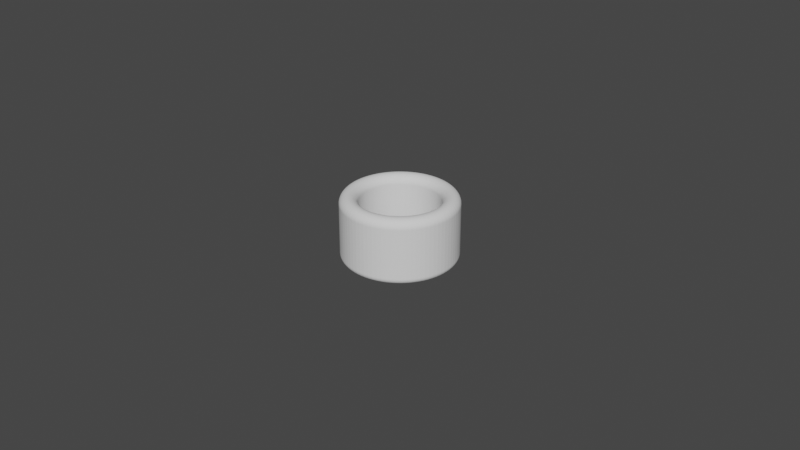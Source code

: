 # Source: Cylinder_ThumbRing_D24.5L20.0T5.5_P.blend  (saved by Blender 4.0.36; exported with 4.5.12 LTS)
import bpy
from mathutils import Matrix  # noqa: F401  (used for matrix-valued properties, if any)

bpy.ops.wm.read_factory_settings(use_empty=True)
scene = bpy.context.scene
scene.name = 'Scene'

# ---- collections
col_collection = bpy.data.collections.new('Collection'); scene.collection.children.link(col_collection)

# ---- world
world_world = bpy.data.worlds.new('World'); scene.world = world_world
world_world.use_nodes = True; world_world.node_tree.nodes.clear()
_N = world_world.node_tree.nodes; _L = world_world.node_tree.links
n0 = _N.new('ShaderNodeOutputWorld'); n0.name = 'World Output'; n0.location = (300, 300)
n1 = _N.new('ShaderNodeBackground'); n1.name = 'Background'; n1.location = (10, 300)
n1.inputs[0].default_value = (0.05088, 0.05088, 0.05088, 1.0)
_L.new(n1.outputs[0], n0.inputs[0])
n0.is_active_output = True
world_world.color = (0.05088, 0.05088, 0.05088)
world_world.use_sun_shadow = False
world_world.sun_shadow_jitter_overblur = 0.0

# ---- meshes
me_cylinder_thumbring_d24_5l20_0t5_5_p = bpy.data.meshes.new('Cylinder_ThumbRing_D24.5L20.0T5.5_P')
me_cylinder_thumbring_d24_5l20_0t5_5_p.from_pydata([(0.0, 0.01225, 0.0), (-0.0009611, 0.01221, 0.0), (-0.001916, 0.0121, 0.0), (-0.00286, 0.01191, 0.0), (-0.003785, 0.01165, 0.0), (-0.004688, 0.01132, 0.0), (-0.005561, 0.01091, 0.0), (-0.006401, 0.01044, 0.0), (-0.0072, 0.00991, 0.0), (-0.007956, 0.009315, 0.0), (-0.008662, 0.008662, 0.0), (-0.009315, 0.007956, 0.0), (-0.00991, 0.0072, 0.0), (-0.01044, 0.006401, 0.0), (-0.01091, 0.005561, 0.0), (-0.01132, 0.004688, 0.0), (-0.01165, 0.003785, 0.0), (-0.01191, 0.00286, 0.0), (-0.0121, 0.001916, 0.0), (-0.01221, 0.0009611, 0.0), (-0.01225, 0.0, 0.0), (-0.01221, -0.0009611, 0.0), (-0.0121, -0.001916, 0.0), (-0.01191, -0.00286, 0.0), (-0.01165, -0.003785, 0.0), (-0.01132, -0.004688, 0.0), (-0.01091, -0.005561, 0.0), (-0.01044, -0.006401, 0.0), (-0.00991, -0.0072, 0.0), (-0.009315, -0.007956, 0.0), (-0.008662, -0.008662, 0.0), (-0.007956, -0.009315, 0.0), (-0.0072, -0.00991, 0.0), (-0.006401, -0.01044, 0.0), (-0.005561, -0.01091, 0.0), (-0.004688, -0.01132, 0.0), (-0.003785, -0.01165, 0.0), (-0.00286, -0.01191, 0.0), (-0.001916, -0.0121, 0.0), (-0.0009611, -0.01221, 0.0), (0.0, -0.01225, 0.0), (0.0009611, -0.01221, 0.0), (0.001916, -0.0121, 0.0), (0.00286, -0.01191, 0.0), (0.003785, -0.01165, 0.0), (0.004688, -0.01132, 0.0), (0.005561, -0.01091, 0.0), (0.006401, -0.01044, 0.0), (0.0072, -0.00991, 0.0), (0.007956, -0.009315, 0.0), (0.008662, -0.008662, 0.0), (0.009315, -0.007956, 0.0), (0.00991, -0.0072, 0.0), (0.01044, -0.006401, 0.0), (0.01091, -0.005561, 0.0), (0.01132, -0.004688, 0.0), (0.01165, -0.003785, 0.0), (0.01191, -0.00286, 0.0), (0.0121, -0.001916, 0.0), (0.01221, -0.0009611, 0.0), (0.01225, 0.0, 0.0), (0.01221, 0.0009611, 0.0), (0.0121, 0.001916, 0.0), (0.01191, 0.00286, 0.0), (0.01165, 0.003785, 0.0), (0.01132, 0.004688, 0.0), (0.01091, 0.005561, 0.0), (0.01044, 0.006401, 0.0), (0.00991, 0.0072, 0.0), (0.009315, 0.007956, 0.0), (0.008662, 0.008662, 0.0), (0.007956, 0.009315, 0.0), (0.0072, 0.00991, 0.0), (0.006401, 0.01044, 0.0), (0.005561, 0.01091, 0.0), (0.004688, 0.01132, 0.0), (0.003785, 0.01165, 0.0), (0.00286, 0.01191, 0.0), (0.001916, 0.0121, 0.0), (0.0009611, 0.01221, 0.0), (0.0, 0.01775, 0.0), (-0.001393, 0.0177, 0.0), (-0.002777, 0.01753, 0.0), (-0.004144, 0.01726, 0.0), (-0.005485, 0.01688, 0.0), (-0.006793, 0.0164, 0.0), (-0.008058, 0.01582, 0.0), (-0.009274, 0.01513, 0.0), (-0.01043, 0.01436, 0.0), (-0.01153, 0.0135, 0.0), (-0.01255, 0.01255, 0.0), (-0.0135, 0.01153, 0.0), (-0.01436, 0.01043, 0.0), (-0.01513, 0.009274, 0.0), (-0.01582, 0.008058, 0.0), (-0.0164, 0.006793, 0.0), (-0.01688, 0.005485, 0.0), (-0.01726, 0.004144, 0.0), (-0.01753, 0.002777, 0.0), (-0.0177, 0.001393, 0.0), (-0.01775, 0.0, 0.0), (-0.0177, -0.001393, 0.0), (-0.01753, -0.002777, 0.0), (-0.01726, -0.004144, 0.0), (-0.01688, -0.005485, 0.0), (-0.0164, -0.006793, 0.0), (-0.01582, -0.008058, 0.0), (-0.01513, -0.009274, 0.0), (-0.01436, -0.01043, 0.0), (-0.0135, -0.01153, 0.0), (-0.01255, -0.01255, 0.0), (-0.01153, -0.0135, 0.0), (-0.01043, -0.01436, 0.0), (-0.009274, -0.01513, 0.0), (-0.008058, -0.01582, 0.0), (-0.006793, -0.0164, 0.0), (-0.005485, -0.01688, 0.0), (-0.004144, -0.01726, 0.0), (-0.002777, -0.01753, 0.0), (-0.001393, -0.0177, 0.0), (0.0, -0.01775, 0.0), (0.001393, -0.0177, 0.0), (0.002777, -0.01753, 0.0), (0.004144, -0.01726, 0.0), (0.005485, -0.01688, 0.0), (0.006793, -0.0164, 0.0), (0.008058, -0.01582, 0.0), (0.009274, -0.01513, 0.0), (0.01043, -0.01436, 0.0), (0.01153, -0.0135, 0.0), (0.01255, -0.01255, 0.0), (0.0135, -0.01153, 0.0), (0.01436, -0.01043, 0.0), (0.01513, -0.009274, 0.0), (0.01582, -0.008058, 0.0), (0.0164, -0.006793, 0.0), (0.01688, -0.005485, 0.0), (0.01726, -0.004144, 0.0), (0.01753, -0.002777, 0.0), (0.0177, -0.001393, 0.0), (0.01775, 0.0, 0.0), (0.0177, 0.001393, 0.0), (0.01753, 0.002777, 0.0), (0.01726, 0.004144, 0.0), (0.01688, 0.005485, 0.0), (0.0164, 0.006793, 0.0), (0.01582, 0.008058, 0.0), (0.01513, 0.009274, 0.0), (0.01436, 0.01043, 0.0), (0.0135, 0.01153, 0.0), (0.01255, 0.01255, 0.0), (0.01153, 0.0135, 0.0), (0.01043, 0.01436, 0.0), (0.009274, 0.01513, 0.0), (0.008058, 0.01582, 0.0), (0.006793, 0.0164, 0.0), (0.005485, 0.01688, 0.0), (0.004144, 0.01726, 0.0), (0.002777, 0.01753, 0.0), (0.001393, 0.0177, 0.0)], [], [(79, 159, 80, 0), (78, 158, 159, 79), (77, 157, 158, 78), (76, 156, 157, 77), (75, 155, 156, 76), (74, 154, 155, 75), (73, 153, 154, 74), (72, 152, 153, 73), (71, 151, 152, 72), (70, 150, 151, 71), (69, 149, 150, 70), (68, 148, 149, 69), (67, 147, 148, 68), (66, 146, 147, 67), (65, 145, 146, 66), (64, 144, 145, 65), (63, 143, 144, 64), (62, 142, 143, 63), (61, 141, 142, 62), (60, 140, 141, 61), (59, 139, 140, 60), (58, 138, 139, 59), (57, 137, 138, 58), (56, 136, 137, 57), (55, 135, 136, 56), (54, 134, 135, 55), (53, 133, 134, 54), (52, 132, 133, 53), (51, 131, 132, 52), (50, 130, 131, 51), (49, 129, 130, 50), (48, 128, 129, 49), (47, 127, 128, 48), (46, 126, 127, 47), (45, 125, 126, 46), (44, 124, 125, 45), (43, 123, 124, 44), (42, 122, 123, 43), (41, 121, 122, 42), (40, 120, 121, 41), (39, 119, 120, 40), (38, 118, 119, 39), (37, 117, 118, 38), (36, 116, 117, 37), (35, 115, 116, 36), (34, 114, 115, 35), (33, 113, 114, 34), (32, 112, 113, 33), (31, 111, 112, 32), (30, 110, 111, 31), (29, 109, 110, 30), (28, 108, 109, 29), (27, 107, 108, 28), (26, 106, 107, 27), (25, 105, 106, 26), (24, 104, 105, 25), (23, 103, 104, 24), (22, 102, 103, 23), (21, 101, 102, 22), (20, 100, 101, 21), (19, 99, 100, 20), (18, 98, 99, 19), (17, 97, 98, 18), (16, 96, 97, 17), (15, 95, 96, 16), (14, 94, 95, 15), (13, 93, 94, 14), (12, 92, 93, 13), (11, 91, 92, 12), (10, 90, 91, 11), (9, 89, 90, 10), (8, 88, 89, 9), (7, 87, 88, 8), (6, 86, 87, 7), (5, 85, 86, 6), (4, 84, 85, 5), (3, 83, 84, 4), (2, 82, 83, 3), (1, 81, 82, 2), (0, 80, 81, 1)])
_uv = me_cylinder_thumbring_d24_5l20_0t5_5_p.uv_layers.new(name='UVMap')
_uv.uv.foreach_set('vector', [0.0, 0.0, 0.0, 0.0, 0.0, 0.0, 0.0, 0.0, 0.0, 0.0, 0.0, 0.0, 0.0, 0.0, 0.0, 0.0, 0.0, 0.0, 0.0, 0.0, 0.0, 0.0, 0.0, 0.0, 0.0, 0.0, 0.0, 0.0, 0.0, 0.0, 0.0, 0.0, 0.0, 0.0, 0.0, 0.0, 0.0, 0.0, 0.0, 0.0, 0.0, 0.0, 0.0, 0.0, 0.0, 0.0, 0.0, 0.0, 0.0, 0.0, 0.0, 0.0, 0.0, 0.0, 0.0, 0.0, 0.0, 0.0, 0.0, 0.0, 0.0, 0.0, 0.0, 0.0, 0.0, 0.0, 0.0, 0.0, 0.0, 0.0, 0.0, 0.0, 0.0, 0.0, 0.0, 0.0, 0.0, 0.0, 0.0, 0.0, 0.0, 0.0, 0.0, 0.0, 0.0, 0.0, 0.0, 0.0, 0.0, 0.0, 0.0, 0.0, 0.0, 0.0, 0.0, 0.0, 0.0, 0.0, 0.0, 0.0, 0.0, 0.0, 0.0, 0.0, 0.0, 0.0, 0.0, 0.0, 0.0, 0.0, 0.0, 0.0, 0.0, 0.0, 0.0, 0.0, 0.0, 0.0, 0.0, 0.0, 0.0, 0.0, 0.0, 0.0, 0.0, 0.0, 0.0, 0.0, 0.0, 0.0, 0.0, 0.0, 0.0, 0.0, 0.0, 0.0, 0.0, 0.0, 0.0, 0.0, 0.0, 0.0, 0.0, 0.0, 0.0, 0.0, 0.0, 0.0, 0.0, 0.0, 0.0, 0.0, 0.0, 0.0, 0.0, 0.0, 0.0, 0.0, 0.0, 0.0, 0.0, 0.0, 0.0, 0.0, 0.0, 0.0, 0.0, 0.0, 0.0, 0.0, 0.0, 0.0, 0.0, 0.0, 0.0, 0.0, 0.0, 0.0, 0.0, 0.0, 0.0, 0.0, 0.0, 0.0, 0.0, 0.0, 0.0, 0.0, 0.0, 0.0, 0.0, 0.0, 0.0, 0.0, 0.0, 0.0, 0.0, 0.0, 0.0, 0.0, 0.0, 0.0, 0.0, 0.0, 0.0, 0.0, 0.0, 0.0, 0.0, 0.0, 0.0, 0.0, 0.0, 0.0, 0.0, 0.0, 0.0, 0.0, 0.0, 0.0, 0.0, 0.0, 0.0, 0.0, 0.0, 0.0, 0.0, 0.0, 0.0, 0.0, 0.0, 0.0, 0.0, 0.0, 0.0, 0.0, 0.0, 0.0, 0.0, 0.0, 0.0, 0.0, 0.0, 0.0, 0.0, 0.0, 0.0, 0.0, 0.0, 0.0, 0.0, 0.0, 0.0, 0.0, 0.0, 0.0, 0.0, 0.0, 0.0, 0.0, 0.0, 0.0, 0.0, 0.0, 0.0, 0.0, 0.0, 0.0, 0.0, 0.0, 0.0, 0.0, 0.0, 0.0, 0.0, 0.0, 0.0, 0.0, 0.0, 0.0, 0.0, 0.0, 0.0, 0.0, 0.0, 0.0, 0.0, 0.0, 0.0, 0.0, 0.0, 0.0, 0.0, 0.0, 0.0, 0.0, 0.0, 0.0, 0.0, 0.0, 0.0, 0.0, 0.0, 0.0, 0.0, 0.0, 0.0, 0.0, 0.0, 0.0, 0.0, 0.0, 0.0, 0.0, 0.0, 0.0, 0.0, 0.0, 0.0, 0.0, 0.0, 0.0, 0.0, 0.0, 0.0, 0.0, 0.0, 0.0, 0.0, 0.0, 0.0, 0.0, 0.0, 0.0, 0.0, 0.0, 0.0, 0.0, 0.0, 0.0, 0.0, 0.0, 0.0, 0.0, 0.0, 0.0, 0.0, 0.0, 0.0, 0.0, 0.0, 0.0, 0.0, 0.0, 0.0, 0.0, 0.0, 0.0, 0.0, 0.0, 0.0, 0.0, 0.0, 0.0, 0.0, 0.0, 0.0, 0.0, 0.0, 0.0, 0.0, 0.0, 0.0, 0.0, 0.0, 0.0, 0.0, 0.0, 0.0, 0.0, 0.0, 0.0, 0.0, 0.0, 0.0, 0.0, 0.0, 0.0, 0.0, 0.0, 0.0, 0.0, 0.0, 0.0, 0.0, 0.0, 0.0, 0.0, 0.0, 0.0, 0.0, 0.0, 0.0, 0.0, 0.0, 0.0, 0.0, 0.0, 0.0, 0.0, 0.0, 0.0, 0.0, 0.0, 0.0, 0.0, 0.0, 0.0, 0.0, 0.0, 0.0, 0.0, 0.0, 0.0, 0.0, 0.0, 0.0, 0.0, 0.0, 0.0, 0.0, 0.0, 0.0, 0.0, 0.0, 0.0, 0.0, 0.0, 0.0, 0.0, 0.0, 0.0, 0.0, 0.0, 0.0, 0.0, 0.0, 0.0, 0.0, 0.0, 0.0, 0.0, 0.0, 0.0, 0.0, 0.0, 0.0, 0.0, 0.0, 0.0, 0.0, 0.0, 0.0, 0.0, 0.0, 0.0, 0.0, 0.0, 0.0, 0.0, 0.0, 0.0, 0.0, 0.0, 0.0, 0.0, 0.0, 0.0, 0.0, 0.0, 0.0, 0.0, 0.0, 0.0, 0.0, 0.0, 0.0, 0.0, 0.0, 0.0, 0.0, 0.0, 0.0, 0.0, 0.0, 0.0, 0.0, 0.0, 0.0, 0.0, 0.0, 0.0, 0.0, 0.0, 0.0, 0.0, 0.0, 0.0, 0.0, 0.0, 0.0, 0.0, 0.0, 0.0, 0.0, 0.0, 0.0, 0.0, 0.0, 0.0, 0.0, 0.0, 0.0, 0.0, 0.0, 0.0, 0.0, 0.0, 0.0, 0.0, 0.0, 0.0, 0.0, 0.0, 0.0, 0.0, 0.0, 0.0, 0.0, 0.0, 0.0, 0.0, 0.0, 0.0, 0.0, 0.0, 0.0, 0.0, 0.0, 0.0, 0.0, 0.0, 0.0, 0.0, 0.0, 0.0, 0.0, 0.0, 0.0, 0.0, 0.0, 0.0, 0.0, 0.0, 0.0, 0.0, 0.0, 0.0, 0.0, 0.0, 0.0, 0.0, 0.0, 0.0, 0.0, 0.0, 0.0, 0.0, 0.0, 0.0, 0.0, 0.0, 0.0, 0.0, 0.0, 0.0, 0.0, 0.0, 0.0, 0.0, 0.0, 0.0, 0.0, 0.0, 0.0, 0.0, 0.0, 0.0, 0.0, 0.0, 0.0, 0.0, 0.0, 0.0, 0.0, 0.0, 0.0, 0.0, 0.0, 0.0, 0.0, 0.0, 0.0, 0.0, 0.0, 0.0, 0.0, 0.0, 0.0, 0.0, 0.0, 0.0, 0.0, 0.0, 0.0, 0.0, 0.0, 0.0, 0.0, 0.0, 0.0, 0.0, 0.0, 0.0, 0.0, 0.0, 0.0, 0.0, 0.0, 0.0])
me_cylinder_thumbring_d24_5l20_0t5_5_p.update()

# ---- objects
ob_cylinder_thumbring_d24_5l20_0t5_5_p = bpy.data.objects.new('Cylinder_ThumbRing_D24.5L20.0T5.5_P', me_cylinder_thumbring_d24_5l20_0t5_5_p)

# ---- transforms, parenting, visibility, modifiers, constraints
ob_cylinder_thumbring_d24_5l20_0t5_5_p.location = (0.0, 0.0, 0.02)
_m = ob_cylinder_thumbring_d24_5l20_0t5_5_p.modifiers.new('Solidify', 'SOLIDIFY')
_m.solidify_mode = 'NON_MANIFOLD'
_m.thickness = 0.0207
_m.thickness_clamp = 0.05
_m.nonmanifold_thickness_mode = 'EVEN'
_m.nonmanifold_boundary_mode = 'ROUND'
_m = ob_cylinder_thumbring_d24_5l20_0t5_5_p.modifiers.new('Bevel', 'BEVEL')
_m.segments = 12
_m.angle_limit = 0.2618
_m.offset_type = 'DEPTH'

# ---- collection membership
scene.collection.objects.link(ob_cylinder_thumbring_d24_5l20_0t5_5_p)

# ---- scene / render settings (as saved in the file)
scene.frame_start = 1; scene.frame_end = 250; scene.frame_set(1)
scene.render.engine = 'BLENDER_EEVEE_NEXT'
scene.cycles.sampling_pattern = 'TABULATED_SOBOL'
scene.cycles.use_light_tree = False
scene.view_settings.view_transform = 'Filmic'
bpy.context.view_layer.update()

# ---- added for rendering (the .blend has no active camera and no usable light): camera, sun
cam_auto = bpy.data.cameras.new('AutoCamera')
cam_auto.lens = 50.0
cam_auto.sensor_width = 36.0
cam_auto.clip_end = 1000.0
ob_auto_camera = bpy.data.objects.new('AutoCamera', cam_auto)
scene.collection.objects.link(ob_auto_camera)
ob_auto_camera.location = (0.185045, -0.222054, 0.157976)
ob_auto_camera.rotation_euler = (1.09748, -7.21219e-08, 0.694738)
scene.camera = ob_auto_camera
light_auto_sun = bpy.data.lights.new('AutoSun', 'SUN')
light_auto_sun.energy = 3.0
light_auto_sun.angle = 0.0523599
ob_auto_sun = bpy.data.objects.new('AutoSun', light_auto_sun)
scene.collection.objects.link(ob_auto_sun)
ob_auto_sun.rotation_euler = (0.872665, 0.174533, 0.523599)
bpy.context.view_layer.update()
